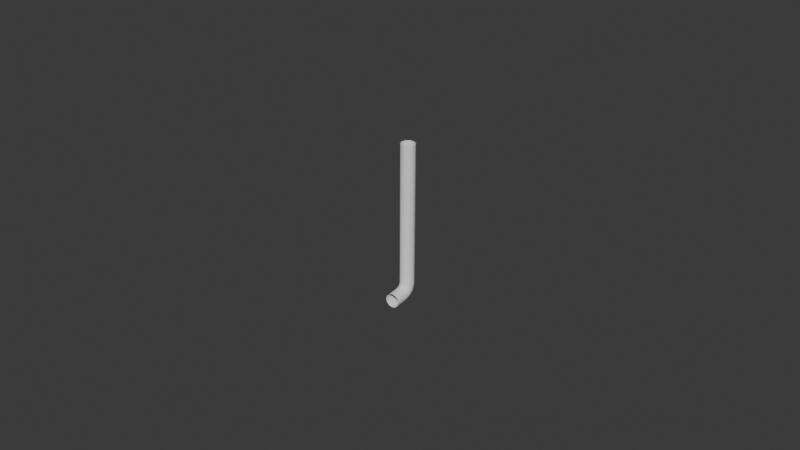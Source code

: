 # Source: pick_final.blend  (saved by Blender 4.0.36; exported with 4.5.12 LTS)
import bpy
from mathutils import Matrix  # noqa: F401  (used for matrix-valued properties, if any)

bpy.ops.wm.read_factory_settings(use_empty=True)
scene = bpy.context.scene
scene.name = 'Scene'

# ---- collections
col_collection = bpy.data.collections.new('Collection'); scene.collection.children.link(col_collection)

# ---- world
world_world = bpy.data.worlds.new('World'); scene.world = world_world
world_world.use_nodes = True; world_world.node_tree.nodes.clear()
_N = world_world.node_tree.nodes; _L = world_world.node_tree.links
n0 = _N.new('ShaderNodeOutputWorld'); n0.name = 'World Output'; n0.location = (300, 300)
n1 = _N.new('ShaderNodeBackground'); n1.name = 'Background'; n1.location = (10, 300)
n1.inputs[0].default_value = (0.05088, 0.05088, 0.05088, 1.0)
_L.new(n1.outputs[0], n0.inputs[0])
n0.is_active_output = True
world_world.color = (0.05088, 0.05088, 0.05088)
world_world.use_sun_shadow = False
world_world.sun_shadow_jitter_overblur = 0.0

# ---- curves / text
cu_beziercurve_001 = bpy.data.curves.new('BezierCurve.001', 'CURVE')
cu_beziercurve_001.dimensions = '2D'
_sp = cu_beziercurve_001.splines.new('BEZIER'); _sp.bezier_points.add(7)
_sp.bezier_points.foreach_set('co', [1.043, 0.2706, 0.0, -0.1226, 0.05366, 0.0, -0.1627, 0.03261, 0.0, -0.1796, 0.0007234, 0.0, -0.1839, -0.04184, 0.0, -0.1793, -0.0776, 0.0, -0.1761, -0.109, 0.0, -0.1685, -0.1488, 0.0])
_sp.bezier_points.foreach_set('handle_left', [1.431, 0.3429, 0.0, 0.2658, 0.126, 0.0, -0.1494, 0.03962, 0.0, -0.174, 0.01135, 0.0, -0.1825, -0.02765, 0.0, -0.1809, -0.06568, 0.0, -0.1772, -0.09851, 0.0, -0.1711, -0.1355, 0.0])
_sp.bezier_points.foreach_set('handle_right', [0.6542, 0.1983, 0.0, -0.136, 0.04664, 0.0, -0.1684, 0.02198, 0.0, -0.1811, -0.01347, 0.0, -0.1824, -0.05376, 0.0, -0.1782, -0.08806, 0.0, -0.1736, -0.1223, 0.0, -0.166, -0.1621, 0.0])
for _p, _l, _r in zip(_sp.bezier_points, ['VECTOR', 'VECTOR', 'VECTOR', 'VECTOR', 'VECTOR', 'VECTOR', 'VECTOR', 'VECTOR'], ['VECTOR', 'VECTOR', 'VECTOR', 'VECTOR', 'VECTOR', 'VECTOR', 'VECTOR', 'VECTOR']): _p.handle_left_type = _l; _p.handle_right_type = _r
_sp.order_v = 0
_sp.resolution_v = 0
_sp.use_endpoint_u = True
_sp.use_bezier_u = True
cu_beziercurve_001.use_path = True
cu_beziercurve_001.use_stretch = True
cu_beziercurve_001.use_radius = False
cu_beziercurve_001.bevel_depth = 0.06

# ---- objects
ob_beziercurve = bpy.data.objects.new('BezierCurve', cu_beziercurve_001)

# ---- transforms, parenting, visibility, modifiers, constraints
ob_beziercurve.location = (0.00761, -0.0777, -1.031)
ob_beziercurve.rotation_euler = (1.534, -1.382, 11.07)

# ---- collection membership
col_collection.objects.link(ob_beziercurve)

# ---- scene / render settings (as saved in the file)
scene.frame_start = 1; scene.frame_end = 250; scene.frame_set(1)
scene.render.engine = 'BLENDER_EEVEE_NEXT'
scene.cycles.sampling_pattern = 'TABULATED_SOBOL'
bpy.context.view_layer.update()

# ---- added for rendering (the .blend has no active camera and no usable light): camera, sun
cam_auto = bpy.data.cameras.new('AutoCamera')
cam_auto.lens = 50.0
cam_auto.sensor_width = 36.0
cam_auto.clip_end = 1000.0
ob_auto_camera = bpy.data.objects.new('AutoCamera', cam_auto)
scene.collection.objects.link(ob_auto_camera)
ob_auto_camera.location = (4.82112, -5.86985, 3.25008)
ob_auto_camera.rotation_euler = (1.09748, -7.21219e-08, 0.694738)
scene.camera = ob_auto_camera
light_auto_sun = bpy.data.lights.new('AutoSun', 'SUN')
light_auto_sun.energy = 3.0
light_auto_sun.angle = 0.0523599
ob_auto_sun = bpy.data.objects.new('AutoSun', light_auto_sun)
scene.collection.objects.link(ob_auto_sun)
ob_auto_sun.rotation_euler = (0.872665, 0.174533, 0.523599)
bpy.context.view_layer.update()
